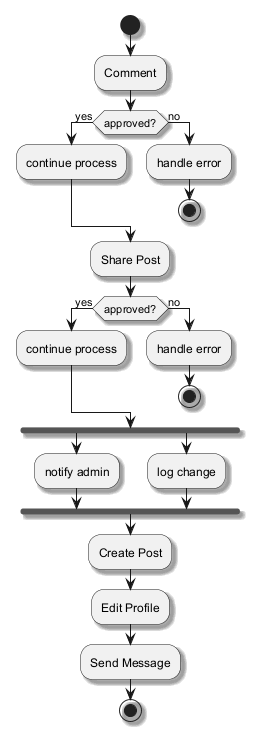

The diagram above was rendered by PlantUML. Its source (embedded in the PNG):
@startuml
skinparam backgroundColor #FFFFFF
skinparam classBackgroundColor #E8F4FA
skinparam classBorderColor #2C7DA0
skinparam shadowing true
start
:Comment;
if (approved?) then (yes)
:continue process;
else (no)
:handle error;
stop
endif
:Share Post;
if (approved?) then (yes)
:continue process;
else (no)
:handle error;
stop
endif
fork
:notify admin;
fork again
:log change;
end fork
:Create Post;
:Edit Profile;
:Send Message;
stop
@enduml